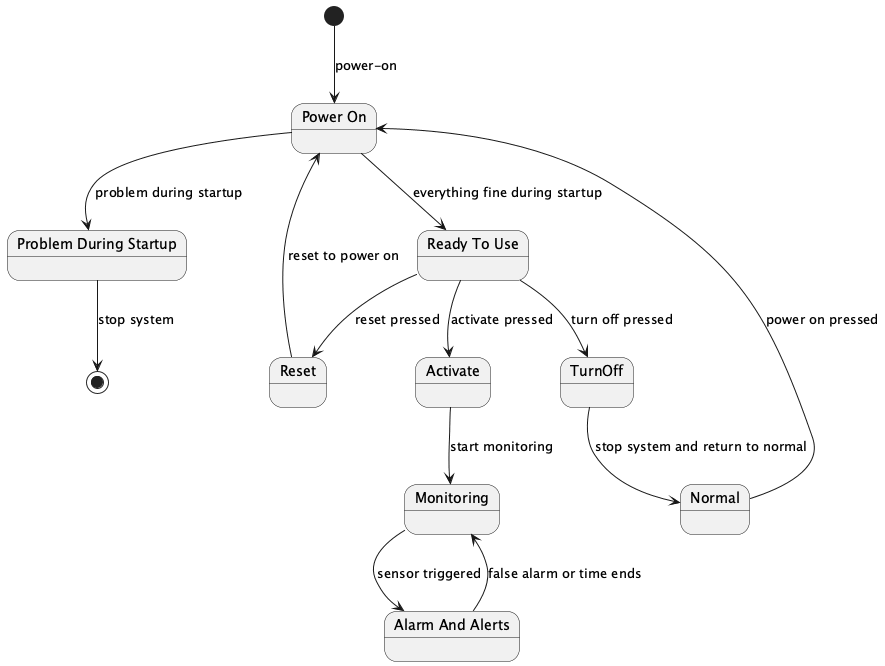

The diagram above was rendered by PlantUML. Its source (embedded in the PNG):
@startuml
[*] --> PowerOn : power-on

state "Power On" as PowerOn
state "Problem During Startup" as ProblemStartup
state "Ready To Use" as ReadyToUse
state "Monitoring" as Monitoring
state "Alarm And Alerts" as AlarmAndAlerts
state "Normal" as Normal

PowerOn --> ProblemStartup : problem during startup
ProblemStartup --> [*] : stop system

PowerOn --> ReadyToUse : everything fine during startup

ReadyToUse --> Reset : reset pressed
Reset --> PowerOn : reset to power on

ReadyToUse --> Activate : activate pressed
Activate --> Monitoring : start monitoring

Monitoring --> AlarmAndAlerts : sensor triggered
AlarmAndAlerts --> Monitoring : false alarm or time ends

ReadyToUse --> TurnOff : turn off pressed
TurnOff --> Normal : stop system and return to normal

Normal --> PowerOn : power on pressed

@enduml